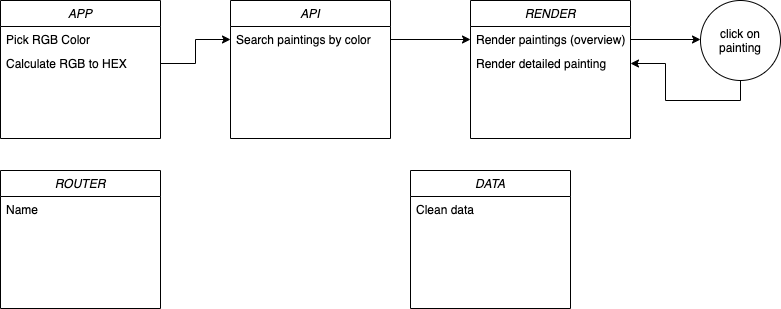

The diagram above was exported from draw.io. Its source (the exported page's mxGraphModel, read from the mxfile embedded in the PNG):
<mxGraphModel dx="786" dy="546" grid="1" gridSize="10" guides="1" tooltips="1" connect="1" arrows="1" fold="1" page="1" pageScale="1" pageWidth="827" pageHeight="1169" math="0" shadow="0">
  <root>
    <mxCell id="WIyWlLk6GJQsqaUBKTNV-0" />
    <mxCell id="WIyWlLk6GJQsqaUBKTNV-1" parent="WIyWlLk6GJQsqaUBKTNV-0" />
    <mxCell id="NY0xQkDpB6JWN1sgtlL1-0" value="APP" style="swimlane;fontStyle=2;align=center;verticalAlign=top;childLayout=stackLayout;horizontal=1;startSize=26;horizontalStack=0;resizeParent=1;resizeLast=0;collapsible=1;marginBottom=0;rounded=0;shadow=0;strokeWidth=1;" parent="WIyWlLk6GJQsqaUBKTNV-1" vertex="1">
      <mxGeometry x="270" y="120" width="160" height="138" as="geometry">
        <mxRectangle x="230" y="140" width="160" height="26" as="alternateBounds" />
      </mxGeometry>
    </mxCell>
    <mxCell id="NY0xQkDpB6JWN1sgtlL1-4" value="Pick RGB Color" style="text;align=left;verticalAlign=top;spacingLeft=4;spacingRight=4;overflow=hidden;rotatable=0;points=[[0,0.5],[1,0.5]];portConstraint=eastwest;" parent="NY0xQkDpB6JWN1sgtlL1-0" vertex="1">
      <mxGeometry y="26" width="160" height="26" as="geometry" />
    </mxCell>
    <mxCell id="NY0xQkDpB6JWN1sgtlL1-8" style="edgeStyle=orthogonalEdgeStyle;rounded=0;orthogonalLoop=1;jettySize=auto;html=1;exitX=1;exitY=0.5;exitDx=0;exitDy=0;entryX=0;entryY=0.5;entryDx=0;entryDy=0;" parent="WIyWlLk6GJQsqaUBKTNV-1" source="NY0xQkDpB6JWN1sgtlL1-5" target="NY0xQkDpB6JWN1sgtlL1-7" edge="1">
      <mxGeometry relative="1" as="geometry" />
    </mxCell>
    <mxCell id="NY0xQkDpB6JWN1sgtlL1-5" value="Calculate RGB to HEX" style="text;align=left;verticalAlign=top;spacingLeft=4;spacingRight=4;overflow=hidden;rotatable=0;points=[[0,0.5],[1,0.5]];portConstraint=eastwest;" parent="WIyWlLk6GJQsqaUBKTNV-1" vertex="1">
      <mxGeometry x="270" y="170" width="160" height="26" as="geometry" />
    </mxCell>
    <mxCell id="NY0xQkDpB6JWN1sgtlL1-6" value="API" style="swimlane;fontStyle=2;align=center;verticalAlign=top;childLayout=stackLayout;horizontal=1;startSize=26;horizontalStack=0;resizeParent=1;resizeLast=0;collapsible=1;marginBottom=0;rounded=0;shadow=0;strokeWidth=1;" parent="WIyWlLk6GJQsqaUBKTNV-1" vertex="1">
      <mxGeometry x="500" y="120" width="160" height="138" as="geometry">
        <mxRectangle x="230" y="140" width="160" height="26" as="alternateBounds" />
      </mxGeometry>
    </mxCell>
    <mxCell id="NY0xQkDpB6JWN1sgtlL1-7" value="Search paintings by color" style="text;align=left;verticalAlign=top;spacingLeft=4;spacingRight=4;overflow=hidden;rotatable=0;points=[[0,0.5],[1,0.5]];portConstraint=eastwest;" parent="NY0xQkDpB6JWN1sgtlL1-6" vertex="1">
      <mxGeometry y="26" width="160" height="26" as="geometry" />
    </mxCell>
    <mxCell id="NY0xQkDpB6JWN1sgtlL1-9" value="RENDER" style="swimlane;fontStyle=2;align=center;verticalAlign=top;childLayout=stackLayout;horizontal=1;startSize=26;horizontalStack=0;resizeParent=1;resizeLast=0;collapsible=1;marginBottom=0;rounded=0;shadow=0;strokeWidth=1;" parent="WIyWlLk6GJQsqaUBKTNV-1" vertex="1">
      <mxGeometry x="740" y="120" width="160" height="138" as="geometry">
        <mxRectangle x="230" y="140" width="160" height="26" as="alternateBounds" />
      </mxGeometry>
    </mxCell>
    <mxCell id="NY0xQkDpB6JWN1sgtlL1-10" value="Render paintings (overview)" style="text;align=left;verticalAlign=top;spacingLeft=4;spacingRight=4;overflow=hidden;rotatable=0;points=[[0,0.5],[1,0.5]];portConstraint=eastwest;" parent="NY0xQkDpB6JWN1sgtlL1-9" vertex="1">
      <mxGeometry y="26" width="160" height="26" as="geometry" />
    </mxCell>
    <mxCell id="NY0xQkDpB6JWN1sgtlL1-11" style="edgeStyle=orthogonalEdgeStyle;rounded=0;orthogonalLoop=1;jettySize=auto;html=1;exitX=1;exitY=0.5;exitDx=0;exitDy=0;entryX=0;entryY=0.5;entryDx=0;entryDy=0;" parent="WIyWlLk6GJQsqaUBKTNV-1" source="NY0xQkDpB6JWN1sgtlL1-7" target="NY0xQkDpB6JWN1sgtlL1-10" edge="1">
      <mxGeometry relative="1" as="geometry" />
    </mxCell>
    <mxCell id="NY0xQkDpB6JWN1sgtlL1-15" style="edgeStyle=orthogonalEdgeStyle;rounded=0;orthogonalLoop=1;jettySize=auto;html=1;exitX=1;exitY=0.5;exitDx=0;exitDy=0;" parent="WIyWlLk6GJQsqaUBKTNV-1" source="NY0xQkDpB6JWN1sgtlL1-10" edge="1">
      <mxGeometry relative="1" as="geometry">
        <mxPoint x="970" y="159" as="targetPoint" />
      </mxGeometry>
    </mxCell>
    <mxCell id="NY0xQkDpB6JWN1sgtlL1-16" value="Render detailed painting" style="text;align=left;verticalAlign=top;spacingLeft=4;spacingRight=4;overflow=hidden;rotatable=0;points=[[0,0.5],[1,0.5]];portConstraint=eastwest;" parent="WIyWlLk6GJQsqaUBKTNV-1" vertex="1">
      <mxGeometry x="740" y="170" width="160" height="26" as="geometry" />
    </mxCell>
    <mxCell id="NY0xQkDpB6JWN1sgtlL1-18" value="ROUTER" style="swimlane;fontStyle=2;align=center;verticalAlign=top;childLayout=stackLayout;horizontal=1;startSize=26;horizontalStack=0;resizeParent=1;resizeLast=0;collapsible=1;marginBottom=0;rounded=0;shadow=0;strokeWidth=1;" parent="WIyWlLk6GJQsqaUBKTNV-1" vertex="1">
      <mxGeometry x="270" y="290" width="160" height="138" as="geometry">
        <mxRectangle x="230" y="140" width="160" height="26" as="alternateBounds" />
      </mxGeometry>
    </mxCell>
    <mxCell id="NY0xQkDpB6JWN1sgtlL1-19" value="Name" style="text;align=left;verticalAlign=top;spacingLeft=4;spacingRight=4;overflow=hidden;rotatable=0;points=[[0,0.5],[1,0.5]];portConstraint=eastwest;" parent="NY0xQkDpB6JWN1sgtlL1-18" vertex="1">
      <mxGeometry y="26" width="160" height="26" as="geometry" />
    </mxCell>
    <mxCell id="NY0xQkDpB6JWN1sgtlL1-22" value="DATA" style="swimlane;fontStyle=2;align=center;verticalAlign=top;childLayout=stackLayout;horizontal=1;startSize=26;horizontalStack=0;resizeParent=1;resizeLast=0;collapsible=1;marginBottom=0;rounded=0;shadow=0;strokeWidth=1;" parent="WIyWlLk6GJQsqaUBKTNV-1" vertex="1">
      <mxGeometry x="680" y="290" width="160" height="138" as="geometry">
        <mxRectangle x="230" y="140" width="160" height="26" as="alternateBounds" />
      </mxGeometry>
    </mxCell>
    <mxCell id="NY0xQkDpB6JWN1sgtlL1-23" value="Clean data" style="text;align=left;verticalAlign=top;spacingLeft=4;spacingRight=4;overflow=hidden;rotatable=0;points=[[0,0.5],[1,0.5]];portConstraint=eastwest;" parent="NY0xQkDpB6JWN1sgtlL1-22" vertex="1">
      <mxGeometry y="26" width="160" height="26" as="geometry" />
    </mxCell>
    <mxCell id="NY0xQkDpB6JWN1sgtlL1-25" style="edgeStyle=orthogonalEdgeStyle;rounded=0;orthogonalLoop=1;jettySize=auto;html=1;exitX=0.5;exitY=1;exitDx=0;exitDy=0;entryX=1;entryY=0.5;entryDx=0;entryDy=0;" parent="WIyWlLk6GJQsqaUBKTNV-1" source="NY0xQkDpB6JWN1sgtlL1-24" target="NY0xQkDpB6JWN1sgtlL1-16" edge="1">
      <mxGeometry relative="1" as="geometry" />
    </mxCell>
    <mxCell id="NY0xQkDpB6JWN1sgtlL1-24" value="click on painting" style="ellipse;whiteSpace=wrap;html=1;aspect=fixed;" parent="WIyWlLk6GJQsqaUBKTNV-1" vertex="1">
      <mxGeometry x="970" y="120" width="80" height="80" as="geometry" />
    </mxCell>
  </root>
</mxGraphModel>